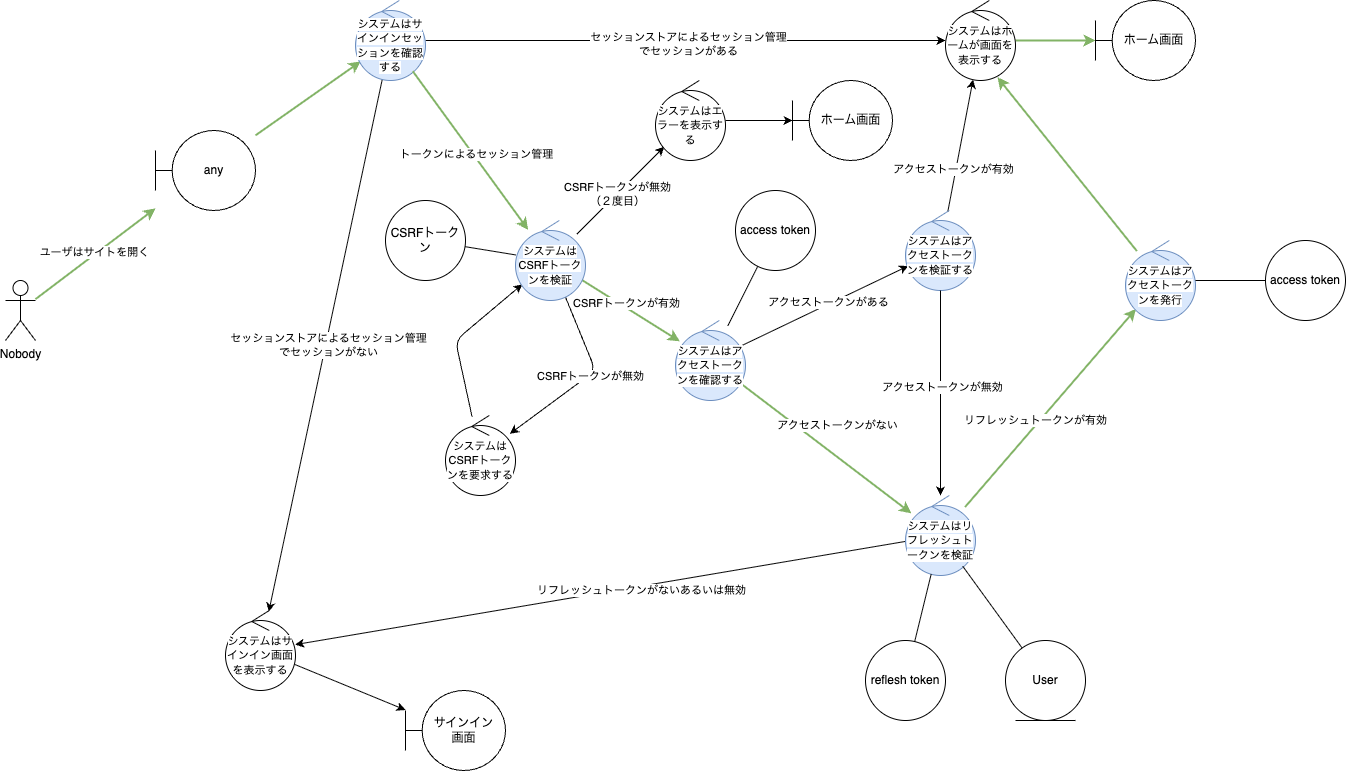

The diagram above was exported from draw.io. Its source (the exported page's mxGraphModel, read from the mxfile embedded in the PNG):
<mxGraphModel dx="1486" dy="851" grid="1" gridSize="10" guides="1" tooltips="1" connect="1" arrows="1" fold="1" page="1" pageScale="1" pageWidth="1654" pageHeight="1169" math="0" shadow="0">
  <root>
    <mxCell id="0" />
    <mxCell id="1" parent="0" />
    <mxCell id="7" style="edgeStyle=none;html=1;fillColor=#d5e8d4;strokeColor=#82b366;strokeWidth=2;" parent="1" source="2" target="4" edge="1">
      <mxGeometry relative="1" as="geometry" />
    </mxCell>
    <mxCell id="8" value="ユーザはサイトを開く" style="edgeLabel;html=1;align=center;verticalAlign=middle;resizable=0;points=[];" parent="7" vertex="1" connectable="0">
      <mxGeometry x="-0.0009" y="2" relative="1" as="geometry">
        <mxPoint as="offset" />
      </mxGeometry>
    </mxCell>
    <mxCell id="2" value="Nobody" style="shape=umlActor;verticalLabelPosition=bottom;verticalAlign=top;html=1;outlineConnect=0;" parent="1" vertex="1">
      <mxGeometry x="40" y="290" width="30" height="60" as="geometry" />
    </mxCell>
    <mxCell id="11" style="edgeStyle=none;html=1;fillColor=#d5e8d4;strokeColor=#82b366;strokeWidth=2;" parent="1" source="4" target="6" edge="1">
      <mxGeometry relative="1" as="geometry" />
    </mxCell>
    <mxCell id="4" value="any" style="shape=umlBoundary;whiteSpace=wrap;html=1;" parent="1" vertex="1">
      <mxGeometry x="190" y="140" width="100" height="80" as="geometry" />
    </mxCell>
    <mxCell id="5" value="User" style="ellipse;shape=umlEntity;whiteSpace=wrap;html=1;" parent="1" vertex="1">
      <mxGeometry x="1040" y="650" width="80" height="80" as="geometry" />
    </mxCell>
    <mxCell id="14" value="" style="edgeStyle=none;html=1;strokeWidth=2;fillColor=#d5e8d4;strokeColor=#82b366;" parent="1" source="73" target="43" edge="1">
      <mxGeometry relative="1" as="geometry" />
    </mxCell>
    <mxCell id="15" value="アクセストークンがない" style="edgeLabel;html=1;align=center;verticalAlign=middle;resizable=0;points=[];" parent="14" vertex="1" connectable="0">
      <mxGeometry x="-0.3646" y="2" relative="1" as="geometry">
        <mxPoint x="41" y="2" as="offset" />
      </mxGeometry>
    </mxCell>
    <mxCell id="17" value="" style="edgeStyle=none;html=1;fillColor=#f5f5f5;strokeColor=#000000;" parent="1" source="6" target="13" edge="1">
      <mxGeometry relative="1" as="geometry">
        <mxPoint x="673.7884874658002" y="553.1827311987004" as="targetPoint" />
      </mxGeometry>
    </mxCell>
    <mxCell id="18" value="セッションストアによるセッション管理&lt;br&gt;でセッションがある" style="edgeLabel;html=1;align=center;verticalAlign=middle;resizable=0;points=[];" parent="17" vertex="1" connectable="0">
      <mxGeometry x="0.0083" y="-3" relative="1" as="geometry">
        <mxPoint as="offset" />
      </mxGeometry>
    </mxCell>
    <mxCell id="29" value="" style="edgeStyle=none;html=1;endArrow=classic;endFill=1;" parent="1" source="73" target="28" edge="1">
      <mxGeometry relative="1" as="geometry" />
    </mxCell>
    <mxCell id="30" value="アクセストークンがある" style="edgeLabel;html=1;align=center;verticalAlign=middle;resizable=0;points=[];" parent="29" vertex="1" connectable="0">
      <mxGeometry x="0.0476" y="3" relative="1" as="geometry">
        <mxPoint y="1" as="offset" />
      </mxGeometry>
    </mxCell>
    <mxCell id="51" style="edgeStyle=none;html=1;strokeWidth=1;" parent="1" source="6" target="49" edge="1">
      <mxGeometry relative="1" as="geometry">
        <mxPoint x="520" y="500" as="targetPoint" />
      </mxGeometry>
    </mxCell>
    <mxCell id="52" value="セッションストアによるセッション管理&lt;br style=&quot;border-color: rgb(218, 220, 224);&quot;&gt;でセッションがない" style="edgeLabel;html=1;align=center;verticalAlign=middle;resizable=0;points=[];" parent="51" vertex="1" connectable="0">
      <mxGeometry x="-0.0027" y="2" relative="1" as="geometry">
        <mxPoint as="offset" />
      </mxGeometry>
    </mxCell>
    <mxCell id="6" value="&lt;span style=&quot;font-size: 11px; background-color: rgb(255, 255, 255);&quot;&gt;システムはサインインセッションを確認する&lt;/span&gt;" style="ellipse;shape=umlControl;whiteSpace=wrap;html=1;fillColor=#dae8fc;strokeColor=#6c8ebf;" parent="1" vertex="1">
      <mxGeometry x="390" y="10" width="70" height="80" as="geometry" />
    </mxCell>
    <mxCell id="22" style="edgeStyle=none;html=1;fillColor=#d5e8d4;strokeColor=#82b366;strokeWidth=2;" parent="1" source="13" target="21" edge="1">
      <mxGeometry relative="1" as="geometry" />
    </mxCell>
    <mxCell id="13" value="&lt;span style=&quot;font-size: 11px; background-color: rgb(255, 255, 255);&quot;&gt;システムはホームが画面を表示する&lt;/span&gt;" style="ellipse;shape=umlControl;whiteSpace=wrap;html=1;" parent="1" vertex="1">
      <mxGeometry x="980" y="10" width="70" height="80" as="geometry" />
    </mxCell>
    <mxCell id="21" value="ホーム画面" style="shape=umlBoundary;whiteSpace=wrap;html=1;" parent="1" vertex="1">
      <mxGeometry x="1130" y="10" width="100" height="80" as="geometry" />
    </mxCell>
    <mxCell id="26" style="edgeStyle=none;html=1;endArrow=none;endFill=0;" parent="1" source="25" target="71" edge="1">
      <mxGeometry relative="1" as="geometry" />
    </mxCell>
    <mxCell id="25" value="CSRFトークン" style="ellipse;whiteSpace=wrap;html=1;aspect=fixed;" parent="1" vertex="1">
      <mxGeometry x="420" y="210" width="80" height="80" as="geometry" />
    </mxCell>
    <mxCell id="58" style="edgeStyle=none;html=1;" parent="1" source="28" target="13" edge="1">
      <mxGeometry relative="1" as="geometry" />
    </mxCell>
    <mxCell id="59" value="アクセストークンが有効" style="edgeLabel;html=1;align=center;verticalAlign=middle;resizable=0;points=[];" parent="58" vertex="1" connectable="0">
      <mxGeometry x="-0.3624" y="3" relative="1" as="geometry">
        <mxPoint as="offset" />
      </mxGeometry>
    </mxCell>
    <mxCell id="28" value="&lt;span style=&quot;font-size: 11px; background-color: rgb(255, 255, 255);&quot;&gt;システムはアクセストークンを検証する&lt;/span&gt;" style="ellipse;shape=umlControl;whiteSpace=wrap;html=1;fillColor=#dae8fc;strokeColor=#6c8ebf;" parent="1" vertex="1">
      <mxGeometry x="940" y="220" width="70" height="80" as="geometry" />
    </mxCell>
    <mxCell id="45" style="edgeStyle=none;html=1;fillColor=#d5e8d4;strokeColor=#82b366;strokeWidth=2;" parent="1" source="43" target="60" edge="1">
      <mxGeometry relative="1" as="geometry">
        <mxPoint x="1095" y="490" as="targetPoint" />
      </mxGeometry>
    </mxCell>
    <mxCell id="47" value="リフレッシュトークンが有効" style="edgeLabel;html=1;align=center;verticalAlign=middle;resizable=0;points=[];" parent="45" vertex="1" connectable="0">
      <mxGeometry x="-0.1449" y="4" relative="1" as="geometry">
        <mxPoint as="offset" />
      </mxGeometry>
    </mxCell>
    <mxCell id="48" style="edgeStyle=none;html=1;strokeWidth=1;" parent="1" source="43" target="49" edge="1">
      <mxGeometry relative="1" as="geometry">
        <mxPoint x="1060" y="280" as="targetPoint" />
      </mxGeometry>
    </mxCell>
    <mxCell id="50" value="リフレッシュトークンがないあるいは無効" style="edgeLabel;html=1;align=center;verticalAlign=middle;resizable=0;points=[];" parent="48" vertex="1" connectable="0">
      <mxGeometry x="-0.1325" y="4" relative="1" as="geometry">
        <mxPoint as="offset" />
      </mxGeometry>
    </mxCell>
    <mxCell id="43" value="&lt;span style=&quot;font-size: 11px; background-color: rgb(255, 255, 255);&quot;&gt;システムはリフレッシュトークンを検証&lt;/span&gt;" style="ellipse;shape=umlControl;whiteSpace=wrap;html=1;fillColor=#dae8fc;strokeColor=#6c8ebf;" parent="1" vertex="1">
      <mxGeometry x="940" y="505" width="70" height="80" as="geometry" />
    </mxCell>
    <mxCell id="54" style="edgeStyle=none;html=1;" parent="1" source="49" target="53" edge="1">
      <mxGeometry relative="1" as="geometry" />
    </mxCell>
    <mxCell id="49" value="&lt;span style=&quot;font-size: 11px; background-color: rgb(255, 255, 255);&quot;&gt;システムはサインイン画面を表示する&lt;/span&gt;" style="ellipse;shape=umlControl;whiteSpace=wrap;html=1;" parent="1" vertex="1">
      <mxGeometry x="260" y="620" width="70" height="80" as="geometry" />
    </mxCell>
    <mxCell id="53" value="サインイン&lt;div&gt;画面&lt;/div&gt;" style="shape=umlBoundary;whiteSpace=wrap;html=1;" parent="1" vertex="1">
      <mxGeometry x="440" y="700" width="100" height="80" as="geometry" />
    </mxCell>
    <mxCell id="55" style="edgeStyle=none;html=1;" parent="1" source="28" target="43" edge="1">
      <mxGeometry relative="1" as="geometry" />
    </mxCell>
    <mxCell id="56" value="アクセストークンが無効" style="edgeLabel;html=1;align=center;verticalAlign=middle;resizable=0;points=[];" parent="55" vertex="1" connectable="0">
      <mxGeometry x="-0.0662" y="1" relative="1" as="geometry">
        <mxPoint as="offset" />
      </mxGeometry>
    </mxCell>
    <mxCell id="60" value="&lt;span style=&quot;font-size: 11px; background-color: rgb(255, 255, 255);&quot;&gt;システムはアクセストークンを発行&lt;/span&gt;" style="ellipse;shape=umlControl;whiteSpace=wrap;html=1;fillColor=#dae8fc;strokeColor=#6c8ebf;" parent="1" vertex="1">
      <mxGeometry x="1160" y="250" width="70" height="80" as="geometry" />
    </mxCell>
    <mxCell id="62" style="edgeStyle=none;html=1;fillColor=#d5e8d4;strokeColor=#82b366;strokeWidth=2;" parent="1" source="71" target="73" edge="1">
      <mxGeometry relative="1" as="geometry">
        <mxPoint x="990" y="472" as="sourcePoint" />
        <mxPoint x="480" y="350" as="targetPoint" />
      </mxGeometry>
    </mxCell>
    <mxCell id="63" value="CSRFトークンが有効" style="edgeLabel;html=1;align=center;verticalAlign=middle;resizable=0;points=[];" parent="62" vertex="1" connectable="0">
      <mxGeometry x="-0.1449" y="4" relative="1" as="geometry">
        <mxPoint as="offset" />
      </mxGeometry>
    </mxCell>
    <mxCell id="64" style="edgeStyle=none;html=1;fillColor=#d5e8d4;strokeColor=#82b366;strokeWidth=2;entryX=0.742;entryY=0.96;entryDx=0;entryDy=0;entryPerimeter=0;" parent="1" source="60" target="13" edge="1">
      <mxGeometry relative="1" as="geometry">
        <mxPoint x="1055" y="309" as="sourcePoint" />
        <mxPoint x="1155" y="241" as="targetPoint" />
      </mxGeometry>
    </mxCell>
    <mxCell id="66" style="edgeStyle=none;html=1;strokeWidth=1;" parent="1" source="71" target="68" edge="1">
      <mxGeometry relative="1" as="geometry">
        <mxPoint x="1320" y="300" as="sourcePoint" />
        <mxPoint x="1210" y="650" as="targetPoint" />
        <Array as="points">
          <mxPoint x="630" y="380" />
        </Array>
      </mxGeometry>
    </mxCell>
    <mxCell id="67" value="CSRFトークンが無効" style="edgeLabel;html=1;align=center;verticalAlign=middle;resizable=0;points=[];" parent="66" vertex="1" connectable="0">
      <mxGeometry x="-0.0662" y="1" relative="1" as="geometry">
        <mxPoint as="offset" />
      </mxGeometry>
    </mxCell>
    <mxCell id="72" style="edgeStyle=none;html=1;strokeWidth=1;" parent="1" source="68" target="71" edge="1">
      <mxGeometry relative="1" as="geometry">
        <mxPoint x="190" y="400" as="targetPoint" />
        <Array as="points">
          <mxPoint x="490" y="350" />
        </Array>
      </mxGeometry>
    </mxCell>
    <mxCell id="68" value="&lt;span style=&quot;font-size: 11px; background-color: rgb(255, 255, 255);&quot;&gt;システムはCSRFトークンを要求する&lt;/span&gt;" style="ellipse;shape=umlControl;whiteSpace=wrap;html=1;" parent="1" vertex="1">
      <mxGeometry x="480" y="425" width="70" height="80" as="geometry" />
    </mxCell>
    <mxCell id="69" value="" style="edgeStyle=none;html=1;endArrow=classic;endFill=1;fillColor=#d5e8d4;strokeColor=#82b366;strokeWidth=2;" parent="1" source="6" target="71" edge="1">
      <mxGeometry relative="1" as="geometry">
        <mxPoint x="569" y="179" as="sourcePoint" />
        <mxPoint x="380" y="310" as="targetPoint" />
      </mxGeometry>
    </mxCell>
    <mxCell id="70" value="トークンによるセッション管理" style="edgeLabel;html=1;align=center;verticalAlign=middle;resizable=0;points=[];" parent="69" vertex="1" connectable="0">
      <mxGeometry x="0.0476" y="3" relative="1" as="geometry">
        <mxPoint y="1" as="offset" />
      </mxGeometry>
    </mxCell>
    <mxCell id="82" style="edgeStyle=none;html=1;" parent="1" source="71" target="84" edge="1">
      <mxGeometry relative="1" as="geometry">
        <mxPoint x="730" y="140" as="targetPoint" />
      </mxGeometry>
    </mxCell>
    <mxCell id="83" value="&lt;span style=&quot;color: rgb(0, 0, 0);&quot;&gt;CSRFトークンが無効&lt;/span&gt;&lt;div&gt;&lt;font color=&quot;#000000&quot;&gt;（２度目）&lt;/font&gt;&lt;/div&gt;" style="edgeLabel;html=1;align=center;verticalAlign=middle;resizable=0;points=[];" parent="82" vertex="1" connectable="0">
      <mxGeometry x="-0.075" relative="1" as="geometry">
        <mxPoint as="offset" />
      </mxGeometry>
    </mxCell>
    <mxCell id="71" value="&lt;span style=&quot;font-size: 11px; background-color: rgb(255, 255, 255);&quot;&gt;システムはCSRFトークンを検証&lt;/span&gt;" style="ellipse;shape=umlControl;whiteSpace=wrap;html=1;fillColor=#dae8fc;strokeColor=#6c8ebf;" parent="1" vertex="1">
      <mxGeometry x="550" y="230" width="70" height="80" as="geometry" />
    </mxCell>
    <mxCell id="73" value="&lt;span style=&quot;font-size: 11px; background-color: rgb(255, 255, 255);&quot;&gt;システムはアクセストークンを確認する&lt;/span&gt;" style="ellipse;shape=umlControl;whiteSpace=wrap;html=1;fillColor=#dae8fc;strokeColor=#6c8ebf;" parent="1" vertex="1">
      <mxGeometry x="710" y="330" width="70" height="80" as="geometry" />
    </mxCell>
    <mxCell id="74" value="access token" style="ellipse;whiteSpace=wrap;html=1;aspect=fixed;" parent="1" vertex="1">
      <mxGeometry x="770" y="200" width="80" height="80" as="geometry" />
    </mxCell>
    <mxCell id="75" style="edgeStyle=none;html=1;endArrow=none;endFill=0;" parent="1" source="74" target="73" edge="1">
      <mxGeometry relative="1" as="geometry">
        <mxPoint x="481" y="87" as="sourcePoint" />
        <mxPoint x="442" y="124" as="targetPoint" />
      </mxGeometry>
    </mxCell>
    <mxCell id="76" value="access token" style="ellipse;whiteSpace=wrap;html=1;aspect=fixed;" parent="1" vertex="1">
      <mxGeometry x="1300" y="250" width="80" height="80" as="geometry" />
    </mxCell>
    <mxCell id="77" style="edgeStyle=none;html=1;endArrow=none;endFill=0;" parent="1" source="76" target="60" edge="1">
      <mxGeometry relative="1" as="geometry">
        <mxPoint x="1363" y="290" as="sourcePoint" />
        <mxPoint x="1330" y="367" as="targetPoint" />
      </mxGeometry>
    </mxCell>
    <mxCell id="79" value="reflesh token" style="ellipse;whiteSpace=wrap;html=1;aspect=fixed;" parent="1" vertex="1">
      <mxGeometry x="900" y="650" width="80" height="80" as="geometry" />
    </mxCell>
    <mxCell id="80" style="edgeStyle=none;html=1;endArrow=none;endFill=0;" parent="1" source="79" target="43" edge="1">
      <mxGeometry relative="1" as="geometry">
        <mxPoint x="1310" y="300" as="sourcePoint" />
        <mxPoint x="1240" y="300" as="targetPoint" />
      </mxGeometry>
    </mxCell>
    <mxCell id="81" style="edgeStyle=none;html=1;endArrow=none;endFill=0;" parent="1" source="5" target="43" edge="1">
      <mxGeometry relative="1" as="geometry">
        <mxPoint x="1064" y="649" as="sourcePoint" />
        <mxPoint x="1009" y="584" as="targetPoint" />
      </mxGeometry>
    </mxCell>
    <mxCell id="86" style="edgeStyle=none;html=1;" edge="1" parent="1" source="84" target="85">
      <mxGeometry relative="1" as="geometry">
        <mxPoint x="930" y="130" as="targetPoint" />
      </mxGeometry>
    </mxCell>
    <mxCell id="84" value="&lt;span style=&quot;font-size: 11px; background-color: rgb(255, 255, 255);&quot;&gt;システムはエラーを表示する&lt;/span&gt;" style="ellipse;shape=umlControl;whiteSpace=wrap;html=1;" parent="1" vertex="1">
      <mxGeometry x="690" y="90" width="70" height="80" as="geometry" />
    </mxCell>
    <mxCell id="85" value="ホーム画面" style="shape=umlBoundary;whiteSpace=wrap;html=1;" vertex="1" parent="1">
      <mxGeometry x="827" y="90" width="100" height="80" as="geometry" />
    </mxCell>
  </root>
</mxGraphModel>